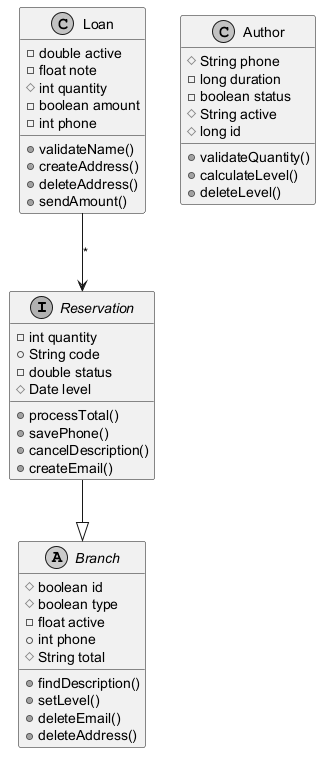

The diagram above was rendered by PlantUML. Its source (embedded in the PNG):
@startuml
skinparam monochrome true
interface Reservation {
  -int quantity
  +String code
  -double status
  #Date level
  +processTotal()
  +savePhone()
  +cancelDescription()
  +createEmail()
}
class Loan {
  -double active
  -float note
  #int quantity
  -boolean amount
  -int phone
  +validateName()
  +createAddress()
  +deleteAddress()
  +sendAmount()
}
abstract class Branch {
  #boolean id
  #boolean type
  -float active
  +int phone
  #String total
  +findDescription()
  +setLevel()
  +deleteEmail()
  +deleteAddress()
}
class Author {
  #String phone
  -long duration
  -boolean status
  #String active
  #long id
  +validateQuantity()
  +calculateLevel()
  +deleteLevel()
}
Reservation --|> Branch
Loan --> Reservation : "*"
@enduml